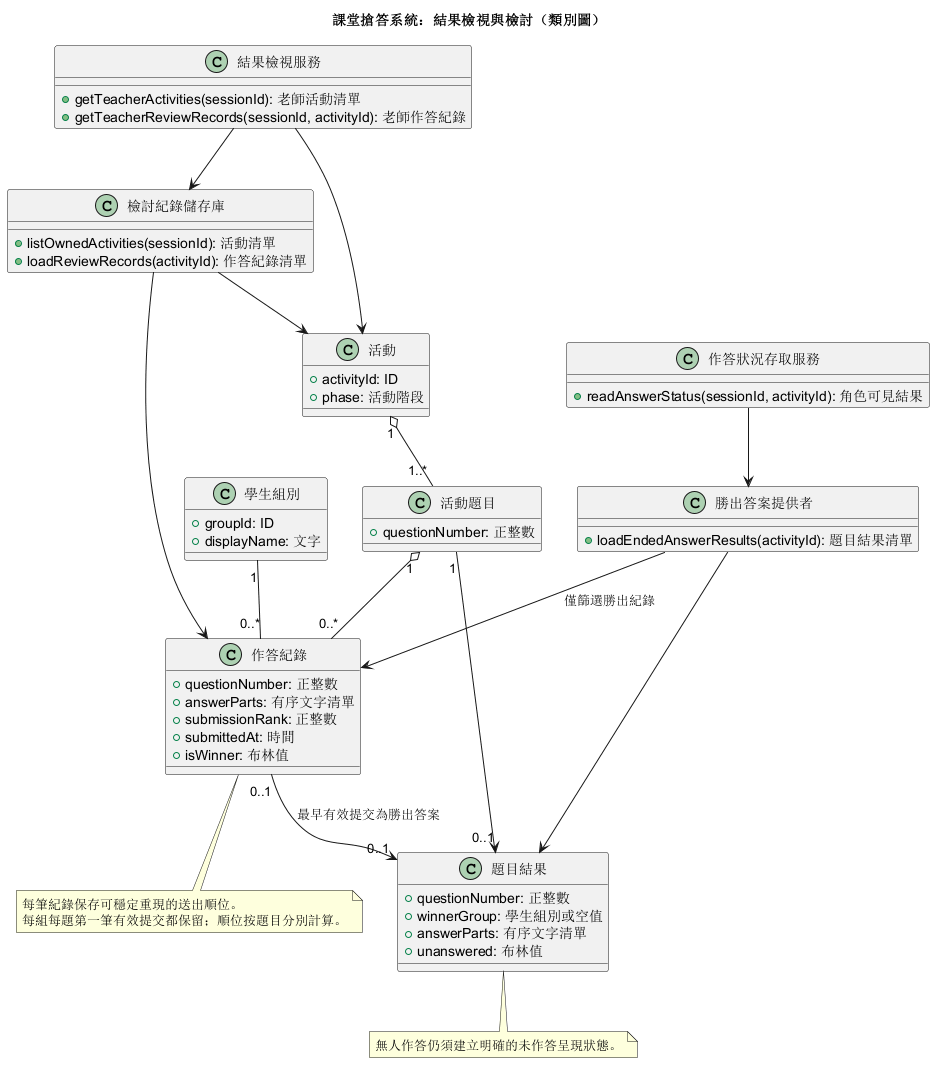

The diagram above was rendered by PlantUML. Its source (embedded in the PNG):
@startuml
title 課堂搶答系統：結果檢視與檢討（類別圖）
class 活動 {
  +activityId: ID
  +phase: 活動階段
}
class 活動題目 {
  +questionNumber: 正整數
}
class 學生組別 {
  +groupId: ID
  +displayName: 文字
}
class 作答紀錄 {
  +questionNumber: 正整數
  +answerParts: 有序文字清單
  +submissionRank: 正整數
  +submittedAt: 時間
  +isWinner: 布林值
}
class 題目結果 {
  +questionNumber: 正整數
  +winnerGroup: 學生組別或空值
  +answerParts: 有序文字清單
  +unanswered: 布林值
}
class 結果檢視服務 {
  +getTeacherActivities(sessionId): 老師活動清單
  +getTeacherReviewRecords(sessionId, activityId): 老師作答紀錄
}
class 作答狀況存取服務 {
  +readAnswerStatus(sessionId, activityId): 角色可見結果
}
class 勝出答案提供者 {
  +loadEndedAnswerResults(activityId): 題目結果清單
}
class 檢討紀錄儲存庫 {
  +listOwnedActivities(sessionId): 活動清單
  +loadReviewRecords(activityId): 作答紀錄清單
}

活動 "1" o-- "1..*" 活動題目
活動題目 "1" o-- "0..*" 作答紀錄
學生組別 "1" -- "0..*" 作答紀錄
活動題目 "1" --> "0..1" 題目結果
作答紀錄 "0..1" --> "0..1" 題目結果 : 最早有效提交為勝出答案
結果檢視服務 --> 活動
結果檢視服務 --> 檢討紀錄儲存庫
檢討紀錄儲存庫 --> 活動
檢討紀錄儲存庫 --> 作答紀錄
作答狀況存取服務 --> 勝出答案提供者
勝出答案提供者 --> 題目結果
勝出答案提供者 --> 作答紀錄 : 僅篩選勝出紀錄

note bottom of 作答紀錄
  每筆紀錄保存可穩定重現的送出順位。
  每組每題第一筆有效提交都保留；順位按題目分別計算。
end note
note bottom of 題目結果
  無人作答仍須建立明確的未作答呈現狀態。
end note
@enduml